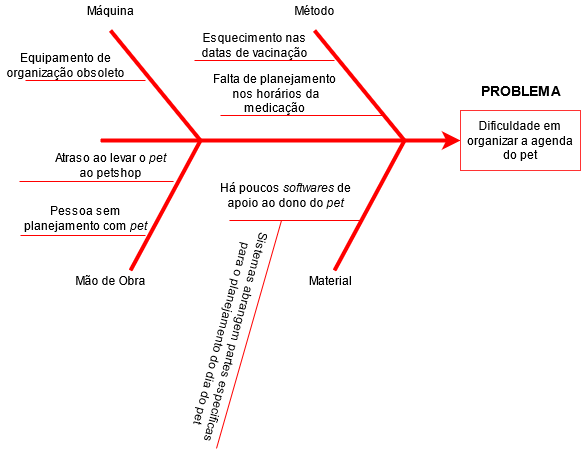

The diagram above was exported from draw.io. Its source (the exported page's mxGraphModel, read from the mxfile embedded in the PNG):
<mxGraphModel dx="1422" dy="752" grid="1" gridSize="10" guides="1" tooltips="1" connect="1" arrows="1" fold="1" page="1" pageScale="1" pageWidth="827" pageHeight="1169" math="0" shadow="0">
  <root>
    <mxCell id="0" />
    <mxCell id="1" parent="0" />
    <mxCell id="Lb2kacrjucCstQkhYiA0-1" value="" style="endArrow=classic;html=1;strokeWidth=4;strokeColor=#FF0000;entryX=0;entryY=0.5;entryDx=0;entryDy=0;" parent="1" target="Lb2kacrjucCstQkhYiA0-2" edge="1">
      <mxGeometry width="50" height="50" relative="1" as="geometry">
        <mxPoint x="110" y="240" as="sourcePoint" />
        <mxPoint x="500" y="240" as="targetPoint" />
      </mxGeometry>
    </mxCell>
    <mxCell id="Lb2kacrjucCstQkhYiA0-2" value="Dificuldade em organizar a agenda do pet" style="rounded=0;whiteSpace=wrap;html=1;strokeColor=#FF3333;" parent="1" vertex="1">
      <mxGeometry x="470" y="210" width="120" height="60" as="geometry" />
    </mxCell>
    <mxCell id="Lb2kacrjucCstQkhYiA0-10" value="" style="endArrow=none;html=1;strokeWidth=4;strokeColor=#FF0000;" parent="1" edge="1">
      <mxGeometry width="50" height="50" relative="1" as="geometry">
        <mxPoint x="344" y="370" as="sourcePoint" />
        <mxPoint x="414" y="240" as="targetPoint" />
        <Array as="points">
          <mxPoint x="414" y="240" />
        </Array>
      </mxGeometry>
    </mxCell>
    <mxCell id="Lb2kacrjucCstQkhYiA0-11" value="" style="endArrow=none;html=1;strokeWidth=4;strokeColor=#FF0000;" parent="1" edge="1">
      <mxGeometry width="50" height="50" relative="1" as="geometry">
        <mxPoint x="140" y="370" as="sourcePoint" />
        <mxPoint x="210" y="240" as="targetPoint" />
        <Array as="points">
          <mxPoint x="210" y="240" />
        </Array>
      </mxGeometry>
    </mxCell>
    <mxCell id="Lb2kacrjucCstQkhYiA0-13" value="" style="endArrow=none;html=1;strokeWidth=4;strokeColor=#FF0000;" parent="1" edge="1">
      <mxGeometry width="50" height="50" relative="1" as="geometry">
        <mxPoint x="414" y="240" as="sourcePoint" />
        <mxPoint x="324" y="130" as="targetPoint" />
        <Array as="points">
          <mxPoint x="324" y="130" />
        </Array>
      </mxGeometry>
    </mxCell>
    <mxCell id="Lb2kacrjucCstQkhYiA0-14" value="" style="endArrow=none;html=1;strokeWidth=4;strokeColor=#FF0000;" parent="1" edge="1">
      <mxGeometry width="50" height="50" relative="1" as="geometry">
        <mxPoint x="210" y="240" as="sourcePoint" />
        <mxPoint x="120" y="130" as="targetPoint" />
        <Array as="points">
          <mxPoint x="120" y="130" />
        </Array>
      </mxGeometry>
    </mxCell>
    <mxCell id="Lb2kacrjucCstQkhYiA0-18" value="&lt;b&gt;&lt;font style=&quot;font-size: 14px&quot;&gt;PROBLEMA&lt;/font&gt;&lt;/b&gt;" style="text;html=1;align=center;verticalAlign=middle;resizable=0;points=[];autosize=1;strokeColor=none;" parent="1" vertex="1">
      <mxGeometry x="480" y="180" width="100" height="20" as="geometry" />
    </mxCell>
    <mxCell id="Lb2kacrjucCstQkhYiA0-20" value="Método" style="text;html=1;align=center;verticalAlign=middle;resizable=0;points=[];autosize=1;strokeColor=none;" parent="1" vertex="1">
      <mxGeometry x="294" y="100" width="60" height="20" as="geometry" />
    </mxCell>
    <mxCell id="Lb2kacrjucCstQkhYiA0-21" value="Máquina" style="text;html=1;align=center;verticalAlign=middle;resizable=0;points=[];autosize=1;strokeColor=none;" parent="1" vertex="1">
      <mxGeometry x="90" y="100" width="60" height="20" as="geometry" />
    </mxCell>
    <mxCell id="Lb2kacrjucCstQkhYiA0-25" value="Material" style="text;html=1;align=center;verticalAlign=middle;resizable=0;points=[];autosize=1;strokeColor=none;" parent="1" vertex="1">
      <mxGeometry x="310" y="370" width="60" height="20" as="geometry" />
    </mxCell>
    <mxCell id="Lb2kacrjucCstQkhYiA0-26" value="Mão de Obra" style="text;html=1;align=center;verticalAlign=middle;resizable=0;points=[];autosize=1;strokeColor=none;" parent="1" vertex="1">
      <mxGeometry x="75" y="370" width="90" height="20" as="geometry" />
    </mxCell>
    <mxCell id="Lb2kacrjucCstQkhYiA0-30" value="" style="endArrow=none;html=1;strokeColor=#FF0000;strokeWidth=1;exitX=-0.008;exitY=1;exitDx=0;exitDy=0;exitPerimeter=0;" parent="1" edge="1">
      <mxGeometry width="50" height="50" relative="1" as="geometry">
        <mxPoint x="238.96000000000004" y="320" as="sourcePoint" />
        <mxPoint x="370" y="320" as="targetPoint" />
      </mxGeometry>
    </mxCell>
    <mxCell id="Lb2kacrjucCstQkhYiA0-32" value="" style="endArrow=none;html=1;strokeColor=#FF0000;strokeWidth=1;entryX=0.985;entryY=1.033;entryDx=0;entryDy=0;entryPerimeter=0;" parent="1" target="Vcuaf3xNCZ3gO5SyGVTR-7" edge="1">
      <mxGeometry width="50" height="50" relative="1" as="geometry">
        <mxPoint x="29" y="281" as="sourcePoint" />
        <mxPoint x="170" y="280" as="targetPoint" />
      </mxGeometry>
    </mxCell>
    <mxCell id="Lb2kacrjucCstQkhYiA0-33" value="" style="endArrow=none;html=1;strokeColor=#FF0000;strokeWidth=1;" parent="1" edge="1">
      <mxGeometry width="50" height="50" relative="1" as="geometry">
        <mxPoint x="30" y="335" as="sourcePoint" />
        <mxPoint x="155" y="335" as="targetPoint" />
      </mxGeometry>
    </mxCell>
    <mxCell id="Lb2kacrjucCstQkhYiA0-37" value="" style="endArrow=none;html=1;strokeColor=#FF0000;strokeWidth=1;" parent="1" edge="1">
      <mxGeometry width="50" height="50" relative="1" as="geometry">
        <mxPoint x="204" y="160" as="sourcePoint" />
        <mxPoint x="344" y="160" as="targetPoint" />
      </mxGeometry>
    </mxCell>
    <mxCell id="Lb2kacrjucCstQkhYiA0-39" value="" style="endArrow=none;html=1;strokeColor=#FF0000;strokeWidth=1;" parent="1" edge="1">
      <mxGeometry width="50" height="50" relative="1" as="geometry">
        <mxPoint x="35" y="180" as="sourcePoint" />
        <mxPoint x="155" y="180" as="targetPoint" />
      </mxGeometry>
    </mxCell>
    <mxCell id="Lb2kacrjucCstQkhYiA0-46" value="Esquecimento nas &lt;br&gt;datas de vacinação" style="text;html=1;align=center;verticalAlign=middle;resizable=0;points=[];autosize=1;strokeColor=none;" parent="1" vertex="1">
      <mxGeometry x="204" y="130" width="120" height="30" as="geometry" />
    </mxCell>
    <mxCell id="Vcuaf3xNCZ3gO5SyGVTR-1" value="&lt;div&gt;Equipamento de&lt;br&gt;organização obsoleto&lt;/div&gt;" style="text;html=1;align=center;verticalAlign=middle;resizable=0;points=[];autosize=1;" parent="1" vertex="1">
      <mxGeometry x="10" y="150" width="130" height="30" as="geometry" />
    </mxCell>
    <mxCell id="Vcuaf3xNCZ3gO5SyGVTR-7" value="Atraso ao levar o &lt;i&gt;pet &lt;br&gt;&lt;/i&gt;ao petshop" style="text;html=1;align=center;verticalAlign=middle;resizable=0;points=[];autosize=1;" parent="1" vertex="1">
      <mxGeometry x="55" y="250" width="130" height="30" as="geometry" />
    </mxCell>
    <mxCell id="MAw7DQtL0cwZSJIxN3A--1" value="Falta de planejamento&lt;br&gt;&amp;nbsp;nos horários da &lt;br&gt;medicação" style="text;html=1;align=center;verticalAlign=middle;resizable=0;points=[];autosize=1;strokeColor=none;" parent="1" vertex="1">
      <mxGeometry x="214" y="168" width="140" height="50" as="geometry" />
    </mxCell>
    <mxCell id="Vcuaf3xNCZ3gO5SyGVTR-9" value="" style="endArrow=none;html=1;strokeColor=#FF0000;strokeWidth=1;" parent="1" edge="1">
      <mxGeometry width="50" height="50" relative="1" as="geometry">
        <mxPoint x="230" y="215" as="sourcePoint" />
        <mxPoint x="394" y="215" as="targetPoint" />
        <Array as="points">
          <mxPoint x="380" y="215" />
        </Array>
      </mxGeometry>
    </mxCell>
    <mxCell id="Vcuaf3xNCZ3gO5SyGVTR-15" value="Há poucos &lt;i&gt;softwares&lt;/i&gt; de &lt;br&gt;&lt;div&gt;apoio ao dono do &lt;i&gt;pet&lt;/i&gt;&lt;/div&gt;" style="text;html=1;align=center;verticalAlign=middle;resizable=0;points=[];autosize=1;" parent="1" vertex="1">
      <mxGeometry x="220" y="280" width="150" height="30" as="geometry" />
    </mxCell>
    <mxCell id="Vcuaf3xNCZ3gO5SyGVTR-17" value="Pessoa sem &lt;br&gt;&lt;div&gt;planejamento com &lt;i&gt;pet&lt;/i&gt;&lt;/div&gt;&lt;div&gt;&lt;i&gt;&lt;br&gt;&lt;/i&gt;&lt;/div&gt;" style="text;html=1;align=center;verticalAlign=middle;resizable=0;points=[];autosize=1;" parent="1" vertex="1">
      <mxGeometry x="25" y="300" width="140" height="50" as="geometry" />
    </mxCell>
    <mxCell id="Vcuaf3xNCZ3gO5SyGVTR-21" value="" style="endArrow=none;html=1;strokeColor=#FF0000;strokeWidth=1;exitX=0.989;exitY=-0.056;exitDx=0;exitDy=0;exitPerimeter=0;" parent="1" source="Vcuaf3xNCZ3gO5SyGVTR-22" edge="1">
      <mxGeometry width="50" height="50" relative="1" as="geometry">
        <mxPoint x="250" y="533" as="sourcePoint" />
        <mxPoint x="291" y="320" as="targetPoint" />
        <Array as="points" />
      </mxGeometry>
    </mxCell>
    <mxCell id="Vcuaf3xNCZ3gO5SyGVTR-22" value="&lt;div&gt;Sistemas abrangem partes especificas &lt;br&gt;&lt;/div&gt;&lt;div&gt;para o planejamento do dia do pet&lt;/div&gt;" style="text;html=1;align=center;verticalAlign=middle;resizable=0;points=[];autosize=1;rotation=105;" parent="1" vertex="1">
      <mxGeometry x="124" y="420" width="230" height="30" as="geometry" />
    </mxCell>
  </root>
</mxGraphModel>